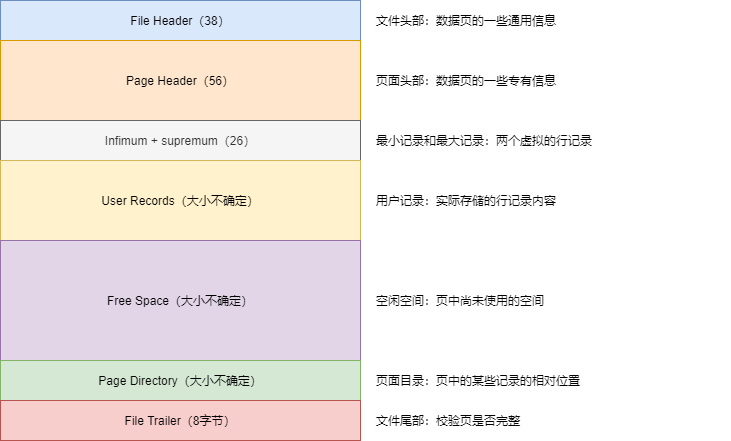

The diagram above was exported from draw.io. Its source (the exported page's mxGraphModel, read from the mxfile embedded in the PNG):
<mxGraphModel dx="1024" dy="589" grid="1" gridSize="10" guides="1" tooltips="1" connect="1" arrows="1" fold="1" page="1" pageScale="1" pageWidth="827" pageHeight="1169" math="0" shadow="0">
  <root>
    <mxCell id="0" />
    <mxCell id="1" parent="0" />
    <mxCell id="NfwnDlNnpP-rqcC8kdLV-8" value="文件头部：数据页的一些通用信息" style="text;html=1;strokeColor=none;fillColor=none;align=left;verticalAlign=middle;whiteSpace=wrap;rounded=0;" vertex="1" parent="1">
      <mxGeometry x="414" y="40" width="356" height="40" as="geometry" />
    </mxCell>
    <mxCell id="NfwnDlNnpP-rqcC8kdLV-9" value="页面头部：数据页的一些专有信息" style="text;html=1;strokeColor=none;fillColor=none;align=left;verticalAlign=middle;whiteSpace=wrap;rounded=0;" vertex="1" parent="1">
      <mxGeometry x="414" y="80" width="356" height="80" as="geometry" />
    </mxCell>
    <mxCell id="NfwnDlNnpP-rqcC8kdLV-10" value="最小记录和最大记录：两个虚拟的行记录" style="text;html=1;strokeColor=none;fillColor=none;align=left;verticalAlign=middle;whiteSpace=wrap;rounded=0;" vertex="1" parent="1">
      <mxGeometry x="414" y="160" width="356" height="40" as="geometry" />
    </mxCell>
    <mxCell id="NfwnDlNnpP-rqcC8kdLV-11" value="用户记录：实际存储的行记录内容" style="text;html=1;strokeColor=none;fillColor=none;align=left;verticalAlign=middle;whiteSpace=wrap;rounded=0;" vertex="1" parent="1">
      <mxGeometry x="414" y="200" width="356" height="80" as="geometry" />
    </mxCell>
    <mxCell id="NfwnDlNnpP-rqcC8kdLV-12" value="空闲空间：页中尚未使用的空间&lt;span style=&quot;color: rgba(0 , 0 , 0 , 0) ; font-family: monospace ; font-size: 0px&quot;&gt;%3CmxGraphModel%3E%3Croot%3E%3CmxCell%20id%3D%220%22%2F%3E%3CmxCell%20id%3D%221%22%20parent%3D%220%22%2F%3E%3CmxCell%20id%3D%222%22%20value%3D%22%E7%94%A8%E6%88%B7%E8%AE%B0%E5%BD%95%EF%BC%9A%E5%AE%9E%E9%99%85%E5%AD%98%E5%82%A8%E7%9A%84%E8%A1%8C%E8%AE%B0%E5%BD%95%E5%86%85%E5%AE%B9%22%20style%3D%22text%3Bhtml%3D1%3BstrokeColor%3Dnone%3BfillColor%3Dnone%3Balign%3Dleft%3BverticalAlign%3Dmiddle%3BwhiteSpace%3Dwrap%3Brounded%3D0%3B%22%20vertex%3D%221%22%20parent%3D%221%22%3E%3CmxGeometry%20x%3D%22414%22%20y%3D%22200%22%20width%3D%22356%22%20height%3D%2280%22%20as%3D%22geometry%22%2F%3E%3C%2FmxCell%3E%3C%2Froot%3E%3C%2FmxGraphModel%3E&lt;/span&gt;" style="text;html=1;strokeColor=none;fillColor=none;align=left;verticalAlign=middle;whiteSpace=wrap;rounded=0;" vertex="1" parent="1">
      <mxGeometry x="414" y="280" width="356" height="120" as="geometry" />
    </mxCell>
    <mxCell id="NfwnDlNnpP-rqcC8kdLV-13" value="页面目录：页中的某些记录的相对位置&lt;span style=&quot;color: rgba(0 , 0 , 0 , 0) ; font-family: monospace ; font-size: 0px&quot;&gt;%3CmxGraphModel%3E%3Croot%3E%3CmxCell%20id%3D%220%22%2F%3E%3CmxCell%20id%3D%221%22%20parent%3D%220%22%2F%3E%3CmxCell%20id%3D%222%22%20value%3D%22%E7%A9%BA%E9%97%B2%E7%A9%BA%E9%97%B4%EF%BC%9A%E9%A1%B5%E4%B8%AD%E5%B0%9A%E6%9C%AA%E4%BD%BF%E7%94%A8%E7%9A%84%E7%A9%BA%E9%97%B4%26lt%3Bspan%20style%3D%26quot%3Bcolor%3A%20rgba(0%20%2C%200%20%2C%200%20%2C%200)%20%3B%20font-family%3A%20monospace%20%3B%20font-size%3A%200px%26quot%3B%26gt%3B%253CmxGraphModel%253E%253Croot%253E%253CmxCell%2520id%253D%25220%2522%252F%253E%253CmxCell%2520id%253D%25221%2522%2520parent%253D%25220%2522%252F%253E%253CmxCell%2520id%253D%25222%2522%2520value%253D%2522%25E7%2594%25A8%25E6%2588%25B7%25E8%25AE%25B0%25E5%25BD%2595%25EF%25BC%259A%25E5%25AE%259E%25E9%2599%2585%25E5%25AD%2598%25E5%2582%25A8%25E7%259A%2584%25E8%25A1%258C%25E8%25AE%25B0%25E5%25BD%2595%25E5%2586%2585%25E5%25AE%25B9%2522%2520style%253D%2522text%253Bhtml%253D1%253BstrokeColor%253Dnone%253BfillColor%253Dnone%253Balign%253Dleft%253BverticalAlign%253Dmiddle%253BwhiteSpace%253Dwrap%253Brounded%253D0%253B%2522%2520vertex%253D%25221%2522%2520parent%253D%25221%2522%253E%253CmxGeometry%2520x%253D%2522414%2522%2520y%253D%2522200%2522%2520width%253D%2522356%2522%2520height%253D%252280%2522%2520as%253D%2522geometry%2522%252F%253E%253C%252FmxCell%253E%253C%252Froot%253E%253C%252FmxGraphModel%253E%26lt%3B%2Fspan%26gt%3B%22%20style%3D%22text%3Bhtml%3D1%3BstrokeColor%3Dnone%3BfillColor%3Dnone%3Balign%3Dleft%3BverticalAlign%3Dmiddle%3BwhiteSpace%3Dwrap%3Brounded%3D0%3B%22%20vertex%3D%221%22%20parent%3D%221%22%3E%3CmxGeometry%20x%3D%22414%22%20y%3D%22280%22%20width%3D%22356%22%20height%3D%22120%22%20as%3D%22geometry%22%2F%3E%3C%2FmxCell%3E%3C%2Froot%3E%3C%2FmxGraphModel%3E&lt;/span&gt;" style="text;html=1;strokeColor=none;fillColor=none;align=left;verticalAlign=middle;whiteSpace=wrap;rounded=0;" vertex="1" parent="1">
      <mxGeometry x="414" y="400" width="356" height="40" as="geometry" />
    </mxCell>
    <mxCell id="NfwnDlNnpP-rqcC8kdLV-14" value="文件尾部：校验页是否完整" style="text;html=1;strokeColor=none;fillColor=none;align=left;verticalAlign=middle;whiteSpace=wrap;rounded=0;" vertex="1" parent="1">
      <mxGeometry x="414" y="440" width="356" height="40" as="geometry" />
    </mxCell>
    <mxCell id="NfwnDlNnpP-rqcC8kdLV-15" value="" style="group" vertex="1" connectable="0" parent="1">
      <mxGeometry x="40" y="40" width="360" height="440" as="geometry" />
    </mxCell>
    <mxCell id="NfwnDlNnpP-rqcC8kdLV-1" value="File Header（38）" style="rounded=0;whiteSpace=wrap;html=1;fillColor=#dae8fc;strokeColor=#6c8ebf;" vertex="1" parent="NfwnDlNnpP-rqcC8kdLV-15">
      <mxGeometry width="360" height="40" as="geometry" />
    </mxCell>
    <mxCell id="NfwnDlNnpP-rqcC8kdLV-2" value="Page Header（56）" style="rounded=0;whiteSpace=wrap;html=1;fillColor=#ffe6cc;strokeColor=#d79b00;" vertex="1" parent="NfwnDlNnpP-rqcC8kdLV-15">
      <mxGeometry y="40" width="360" height="80" as="geometry" />
    </mxCell>
    <mxCell id="NfwnDlNnpP-rqcC8kdLV-3" value="Infimum + supremum（26）" style="rounded=0;whiteSpace=wrap;html=1;fillColor=#f5f5f5;strokeColor=#666666;fontColor=#333333;" vertex="1" parent="NfwnDlNnpP-rqcC8kdLV-15">
      <mxGeometry y="120" width="360" height="40" as="geometry" />
    </mxCell>
    <mxCell id="NfwnDlNnpP-rqcC8kdLV-4" value="User Records（大小不确定）" style="rounded=0;whiteSpace=wrap;html=1;fillColor=#fff2cc;strokeColor=#d6b656;" vertex="1" parent="NfwnDlNnpP-rqcC8kdLV-15">
      <mxGeometry y="160" width="360" height="80" as="geometry" />
    </mxCell>
    <mxCell id="NfwnDlNnpP-rqcC8kdLV-5" value="Free Space（大小不确定）" style="rounded=0;whiteSpace=wrap;html=1;fillColor=#e1d5e7;strokeColor=#9673a6;" vertex="1" parent="NfwnDlNnpP-rqcC8kdLV-15">
      <mxGeometry y="240" width="360" height="120" as="geometry" />
    </mxCell>
    <mxCell id="NfwnDlNnpP-rqcC8kdLV-6" value="Page Directory（大小不确定）" style="rounded=0;whiteSpace=wrap;html=1;fillColor=#d5e8d4;strokeColor=#82b366;" vertex="1" parent="NfwnDlNnpP-rqcC8kdLV-15">
      <mxGeometry y="360" width="360" height="40" as="geometry" />
    </mxCell>
    <mxCell id="NfwnDlNnpP-rqcC8kdLV-7" value="File Trailer（8字节）" style="rounded=0;whiteSpace=wrap;html=1;fillColor=#f8cecc;strokeColor=#b85450;" vertex="1" parent="NfwnDlNnpP-rqcC8kdLV-15">
      <mxGeometry y="400" width="360" height="40" as="geometry" />
    </mxCell>
  </root>
</mxGraphModel>